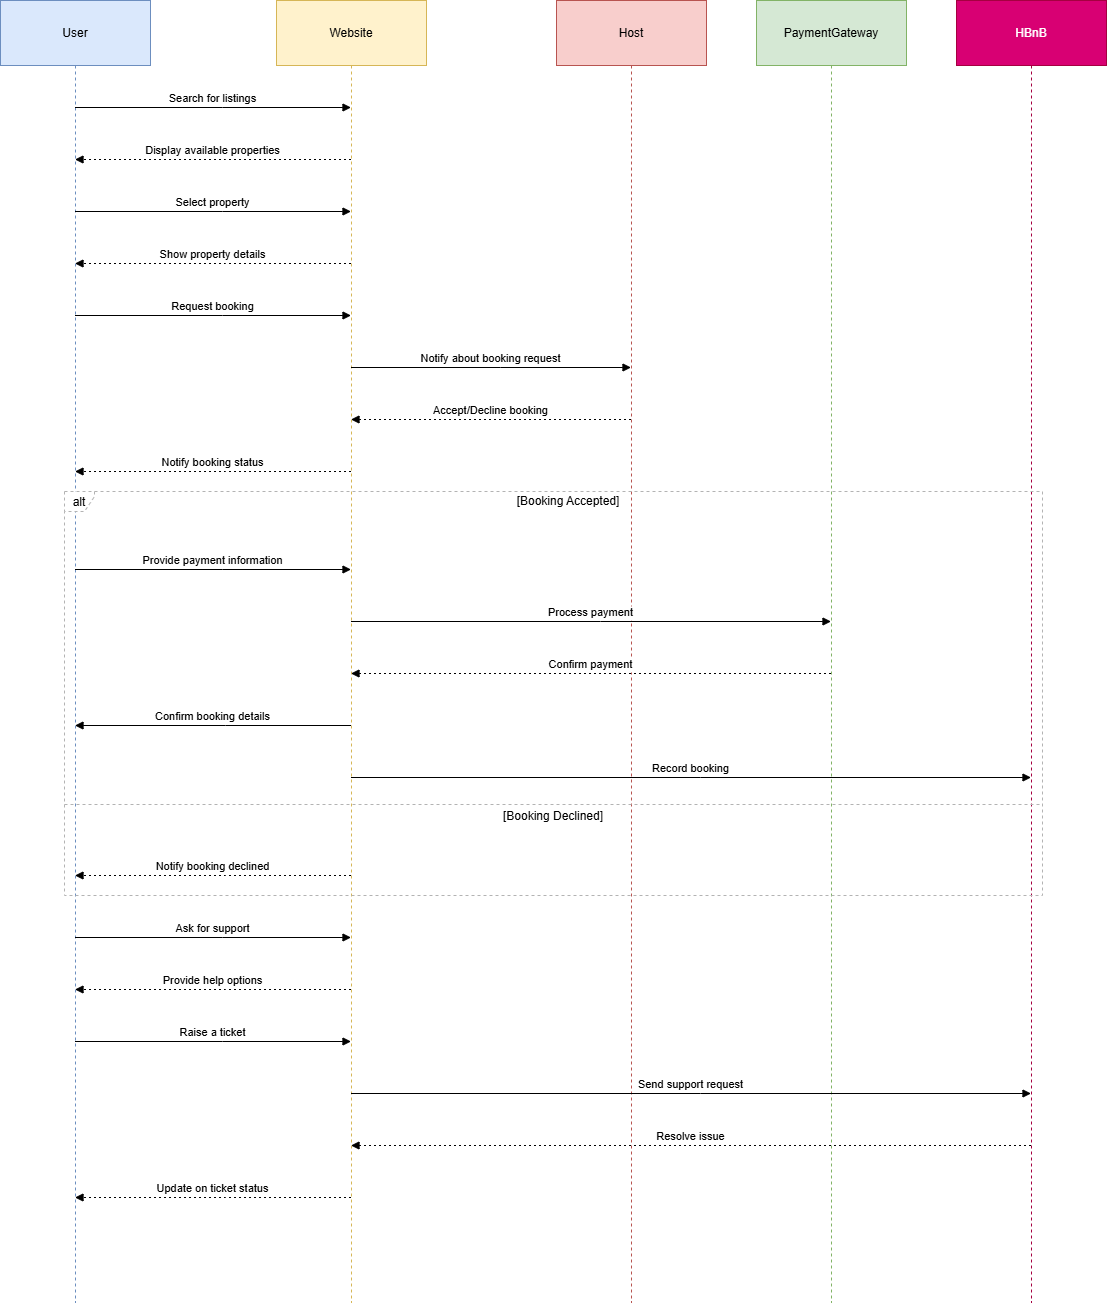

The diagram above was exported from draw.io. Its source (the exported page's mxGraphModel, read from the mxfile embedded in the PNG):
<mxGraphModel dx="1426" dy="751" grid="1" gridSize="10" guides="1" tooltips="1" connect="1" arrows="1" fold="1" page="1" pageScale="1" pageWidth="850" pageHeight="1100" math="0" shadow="0">
  <root>
    <mxCell id="0" />
    <mxCell id="1" parent="0" />
    <mxCell id="2" value="User" style="shape=umlLifeline;perimeter=lifelinePerimeter;whiteSpace=wrap;container=1;dropTarget=0;collapsible=0;recursiveResize=0;outlineConnect=0;portConstraint=eastwest;newEdgeStyle={&quot;edgeStyle&quot;:&quot;elbowEdgeStyle&quot;,&quot;elbow&quot;:&quot;vertical&quot;,&quot;curved&quot;:0,&quot;rounded&quot;:0};size=65;fillColor=#dae8fc;strokeColor=#6c8ebf;" parent="1" vertex="1">
      <mxGeometry width="150" height="1302" as="geometry" />
    </mxCell>
    <mxCell id="3" value="Website" style="shape=umlLifeline;perimeter=lifelinePerimeter;whiteSpace=wrap;container=1;dropTarget=0;collapsible=0;recursiveResize=0;outlineConnect=0;portConstraint=eastwest;newEdgeStyle={&quot;edgeStyle&quot;:&quot;elbowEdgeStyle&quot;,&quot;elbow&quot;:&quot;vertical&quot;,&quot;curved&quot;:0,&quot;rounded&quot;:0};size=65;fillColor=#fff2cc;strokeColor=#d6b656;" parent="1" vertex="1">
      <mxGeometry x="276" width="150" height="1302" as="geometry" />
    </mxCell>
    <mxCell id="4" value="Host" style="shape=umlLifeline;perimeter=lifelinePerimeter;whiteSpace=wrap;container=1;dropTarget=0;collapsible=0;recursiveResize=0;outlineConnect=0;portConstraint=eastwest;newEdgeStyle={&quot;edgeStyle&quot;:&quot;elbowEdgeStyle&quot;,&quot;elbow&quot;:&quot;vertical&quot;,&quot;curved&quot;:0,&quot;rounded&quot;:0};size=65;fillColor=#f8cecc;strokeColor=#b85450;" parent="1" vertex="1">
      <mxGeometry x="556" width="150" height="1302" as="geometry" />
    </mxCell>
    <mxCell id="5" value="PaymentGateway" style="shape=umlLifeline;perimeter=lifelinePerimeter;whiteSpace=wrap;container=1;dropTarget=0;collapsible=0;recursiveResize=0;outlineConnect=0;portConstraint=eastwest;newEdgeStyle={&quot;edgeStyle&quot;:&quot;elbowEdgeStyle&quot;,&quot;elbow&quot;:&quot;vertical&quot;,&quot;curved&quot;:0,&quot;rounded&quot;:0};size=65;fillColor=#d5e8d4;strokeColor=#82b366;" parent="1" vertex="1">
      <mxGeometry x="756" width="150" height="1302" as="geometry" />
    </mxCell>
    <mxCell id="6" value="HBnB" style="shape=umlLifeline;perimeter=lifelinePerimeter;whiteSpace=wrap;container=1;dropTarget=0;collapsible=0;recursiveResize=0;outlineConnect=0;portConstraint=eastwest;newEdgeStyle={&quot;edgeStyle&quot;:&quot;elbowEdgeStyle&quot;,&quot;elbow&quot;:&quot;vertical&quot;,&quot;curved&quot;:0,&quot;rounded&quot;:0};size=65;fillColor=#d80073;fontColor=#ffffff;strokeColor=#A50040;" parent="1" vertex="1">
      <mxGeometry x="956" width="150" height="1302" as="geometry" />
    </mxCell>
    <mxCell id="7" value="alt" style="shape=umlFrame;dashed=1;pointerEvents=0;dropTarget=0;strokeColor=#B3B3B3;height=20;width=30" parent="1" vertex="1">
      <mxGeometry x="64" y="491" width="978" height="404" as="geometry" />
    </mxCell>
    <mxCell id="8" value="[Booking Accepted]" style="text;strokeColor=none;fillColor=none;align=center;verticalAlign=middle;whiteSpace=wrap;" parent="7" vertex="1">
      <mxGeometry x="30" width="948" height="20" as="geometry" />
    </mxCell>
    <mxCell id="9" value="[Booking Declined]" style="shape=line;dashed=1;whiteSpace=wrap;verticalAlign=top;labelPosition=center;verticalLabelPosition=middle;align=center;strokeColor=#B3B3B3;" parent="7" vertex="1">
      <mxGeometry y="311" width="978" height="4" as="geometry" />
    </mxCell>
    <mxCell id="10" value="Search for listings" style="verticalAlign=bottom;edgeStyle=elbowEdgeStyle;elbow=vertical;curved=0;rounded=0;endArrow=block;" parent="1" source="2" target="3" edge="1">
      <mxGeometry relative="1" as="geometry">
        <Array as="points">
          <mxPoint x="222" y="107" />
        </Array>
      </mxGeometry>
    </mxCell>
    <mxCell id="11" value="Display available properties" style="verticalAlign=bottom;edgeStyle=elbowEdgeStyle;elbow=vertical;curved=0;rounded=0;dashed=1;dashPattern=2 3;endArrow=block;" parent="1" source="3" target="2" edge="1">
      <mxGeometry relative="1" as="geometry">
        <Array as="points">
          <mxPoint x="225" y="159" />
        </Array>
      </mxGeometry>
    </mxCell>
    <mxCell id="12" value="Select property" style="verticalAlign=bottom;edgeStyle=elbowEdgeStyle;elbow=vertical;curved=0;rounded=0;endArrow=block;" parent="1" source="2" target="3" edge="1">
      <mxGeometry relative="1" as="geometry">
        <Array as="points">
          <mxPoint x="222" y="211" />
        </Array>
      </mxGeometry>
    </mxCell>
    <mxCell id="13" value="Show property details" style="verticalAlign=bottom;edgeStyle=elbowEdgeStyle;elbow=vertical;curved=0;rounded=0;dashed=1;dashPattern=2 3;endArrow=block;" parent="1" source="3" target="2" edge="1">
      <mxGeometry relative="1" as="geometry">
        <Array as="points">
          <mxPoint x="225" y="263" />
        </Array>
      </mxGeometry>
    </mxCell>
    <mxCell id="14" value="Request booking" style="verticalAlign=bottom;edgeStyle=elbowEdgeStyle;elbow=vertical;curved=0;rounded=0;endArrow=block;" parent="1" source="2" target="3" edge="1">
      <mxGeometry relative="1" as="geometry">
        <Array as="points">
          <mxPoint x="222" y="315" />
        </Array>
      </mxGeometry>
    </mxCell>
    <mxCell id="15" value="Notify about booking request" style="verticalAlign=bottom;edgeStyle=elbowEdgeStyle;elbow=vertical;curved=0;rounded=0;endArrow=block;" parent="1" source="3" target="4" edge="1">
      <mxGeometry relative="1" as="geometry">
        <Array as="points">
          <mxPoint x="500" y="367" />
        </Array>
      </mxGeometry>
    </mxCell>
    <mxCell id="16" value="Accept/Decline booking" style="verticalAlign=bottom;edgeStyle=elbowEdgeStyle;elbow=vertical;curved=0;rounded=0;dashed=1;dashPattern=2 3;endArrow=block;" parent="1" source="4" target="3" edge="1">
      <mxGeometry relative="1" as="geometry">
        <Array as="points">
          <mxPoint x="503" y="419" />
        </Array>
      </mxGeometry>
    </mxCell>
    <mxCell id="17" value="Notify booking status" style="verticalAlign=bottom;edgeStyle=elbowEdgeStyle;elbow=vertical;curved=0;rounded=0;dashed=1;dashPattern=2 3;endArrow=block;" parent="1" source="3" target="2" edge="1">
      <mxGeometry relative="1" as="geometry">
        <Array as="points">
          <mxPoint x="225" y="471" />
        </Array>
      </mxGeometry>
    </mxCell>
    <mxCell id="18" value="Provide payment information" style="verticalAlign=bottom;edgeStyle=elbowEdgeStyle;elbow=vertical;curved=0;rounded=0;endArrow=block;" parent="1" source="2" target="3" edge="1">
      <mxGeometry relative="1" as="geometry">
        <Array as="points">
          <mxPoint x="222" y="569" />
        </Array>
      </mxGeometry>
    </mxCell>
    <mxCell id="19" value="Process payment" style="verticalAlign=bottom;edgeStyle=elbowEdgeStyle;elbow=vertical;curved=0;rounded=0;endArrow=block;" parent="1" source="3" target="5" edge="1">
      <mxGeometry relative="1" as="geometry">
        <Array as="points">
          <mxPoint x="600" y="621" />
        </Array>
      </mxGeometry>
    </mxCell>
    <mxCell id="20" value="Confirm payment" style="verticalAlign=bottom;edgeStyle=elbowEdgeStyle;elbow=vertical;curved=0;rounded=0;dashed=1;dashPattern=2 3;endArrow=block;" parent="1" source="5" target="3" edge="1">
      <mxGeometry relative="1" as="geometry">
        <Array as="points">
          <mxPoint x="603" y="673" />
        </Array>
      </mxGeometry>
    </mxCell>
    <mxCell id="21" value="Confirm booking details" style="verticalAlign=bottom;edgeStyle=elbowEdgeStyle;elbow=vertical;curved=0;rounded=0;endArrow=block;" parent="1" source="3" target="2" edge="1">
      <mxGeometry relative="1" as="geometry">
        <Array as="points">
          <mxPoint x="225" y="725" />
        </Array>
      </mxGeometry>
    </mxCell>
    <mxCell id="22" value="Record booking" style="verticalAlign=bottom;edgeStyle=elbowEdgeStyle;elbow=vertical;curved=0;rounded=0;endArrow=block;" parent="1" source="3" target="6" edge="1">
      <mxGeometry relative="1" as="geometry">
        <Array as="points">
          <mxPoint x="700" y="777" />
        </Array>
      </mxGeometry>
    </mxCell>
    <mxCell id="23" value="Notify booking declined" style="verticalAlign=bottom;edgeStyle=elbowEdgeStyle;elbow=vertical;curved=0;rounded=0;dashed=1;dashPattern=2 3;endArrow=block;" parent="1" source="3" target="2" edge="1">
      <mxGeometry relative="1" as="geometry">
        <Array as="points">
          <mxPoint x="225" y="875" />
        </Array>
      </mxGeometry>
    </mxCell>
    <mxCell id="24" value="Ask for support" style="verticalAlign=bottom;edgeStyle=elbowEdgeStyle;elbow=vertical;curved=0;rounded=0;endArrow=block;" parent="1" source="2" target="3" edge="1">
      <mxGeometry relative="1" as="geometry">
        <Array as="points">
          <mxPoint x="222" y="937" />
        </Array>
      </mxGeometry>
    </mxCell>
    <mxCell id="25" value="Provide help options" style="verticalAlign=bottom;edgeStyle=elbowEdgeStyle;elbow=vertical;curved=0;rounded=0;dashed=1;dashPattern=2 3;endArrow=block;" parent="1" source="3" target="2" edge="1">
      <mxGeometry relative="1" as="geometry">
        <Array as="points">
          <mxPoint x="225" y="989" />
        </Array>
      </mxGeometry>
    </mxCell>
    <mxCell id="26" value="Raise a ticket" style="verticalAlign=bottom;edgeStyle=elbowEdgeStyle;elbow=vertical;curved=0;rounded=0;endArrow=block;" parent="1" source="2" target="3" edge="1">
      <mxGeometry relative="1" as="geometry">
        <Array as="points">
          <mxPoint x="222" y="1041" />
        </Array>
      </mxGeometry>
    </mxCell>
    <mxCell id="27" value="Send support request" style="verticalAlign=bottom;edgeStyle=elbowEdgeStyle;elbow=vertical;curved=0;rounded=0;endArrow=block;" parent="1" source="3" target="6" edge="1">
      <mxGeometry relative="1" as="geometry">
        <Array as="points">
          <mxPoint x="700" y="1093" />
        </Array>
      </mxGeometry>
    </mxCell>
    <mxCell id="28" value="Resolve issue" style="verticalAlign=bottom;edgeStyle=elbowEdgeStyle;elbow=vertical;curved=0;rounded=0;dashed=1;dashPattern=2 3;endArrow=block;" parent="1" source="6" target="3" edge="1">
      <mxGeometry relative="1" as="geometry">
        <Array as="points">
          <mxPoint x="703" y="1145" />
        </Array>
      </mxGeometry>
    </mxCell>
    <mxCell id="29" value="Update on ticket status" style="verticalAlign=bottom;edgeStyle=elbowEdgeStyle;elbow=vertical;curved=0;rounded=0;dashed=1;dashPattern=2 3;endArrow=block;" parent="1" source="3" target="2" edge="1">
      <mxGeometry relative="1" as="geometry">
        <Array as="points">
          <mxPoint x="225" y="1197" />
        </Array>
      </mxGeometry>
    </mxCell>
  </root>
</mxGraphModel>